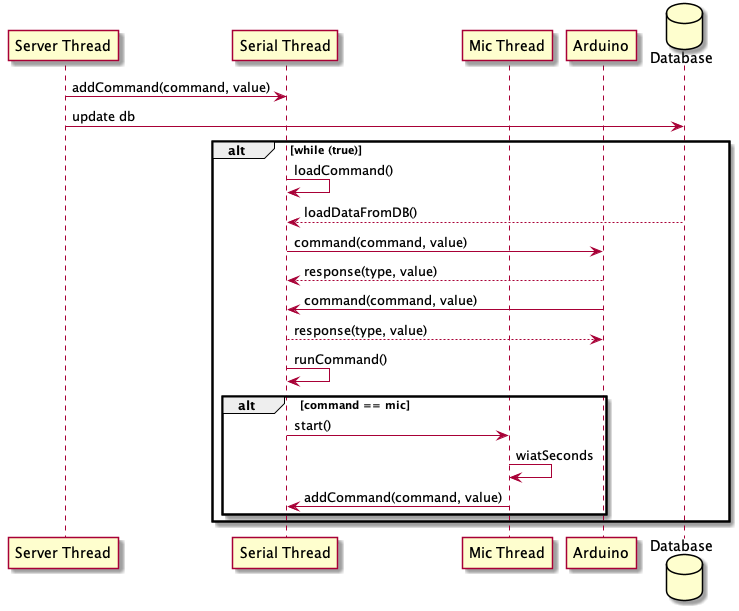

The diagram above was rendered by PlantUML. Its source (embedded in the PNG):
@startuml

participant "Server Thread" as server
participant "Serial Thread" as serial
participant "Mic Thread" as micT
participant "Arduino" as arduino
database "Database" as db

server -> serial : addCommand(command, value)
server -> db : update db

alt while (true)
    serial -> serial : loadCommand()
    db --> serial : loadDataFromDB()
    serial -> arduino : command(command, value)
    arduino --> serial : response(type, value)
    arduino -> serial : command(command, value)
    serial --> arduino : response(type, value)

    serial -> serial : runCommand()

    alt command == mic
        serial -> micT : start()
        micT -> micT : wiatSeconds
        micT -> serial : addCommand(command, value)
    end
end

@enduml